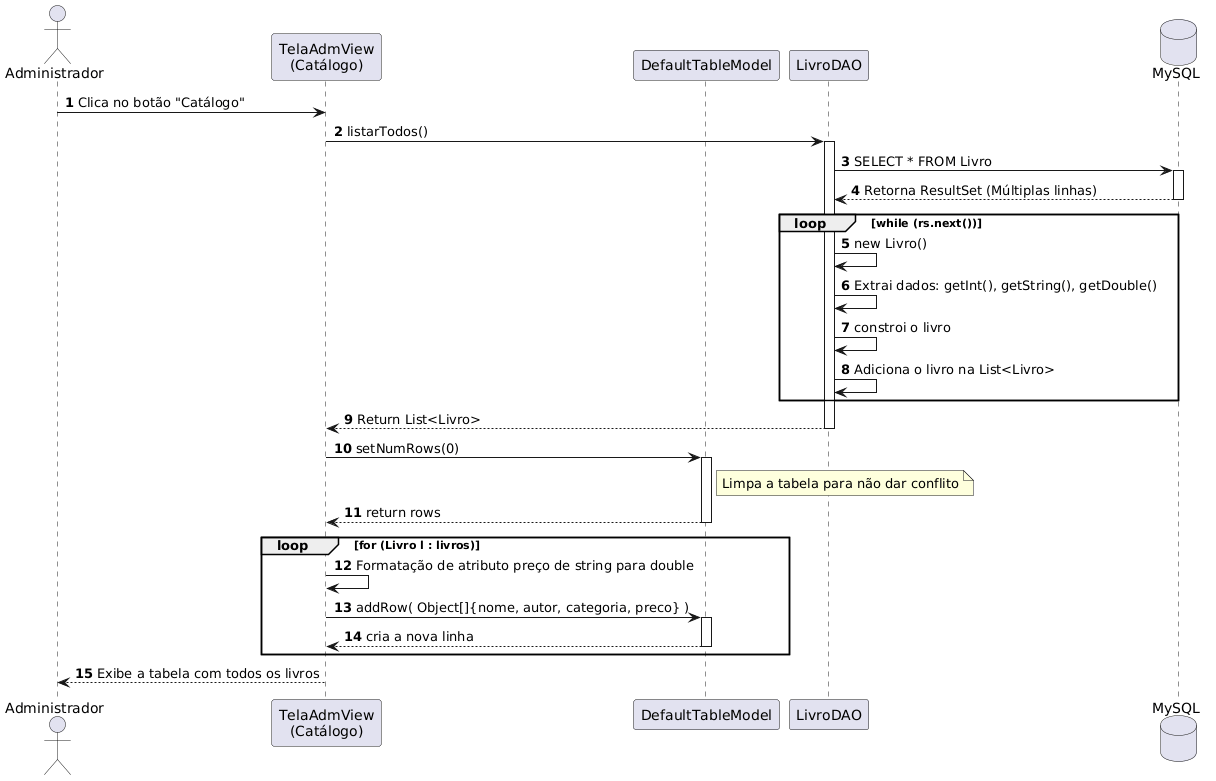

The diagram above was rendered by PlantUML. Its source (embedded in the PNG):
@startuml
autonumber

' Definindo atores e participantes
actor "Administrador" as Adm
participant "TelaAdmView\n(Catálogo)" as Tela
participant "DefaultTableModel" as Tabela
participant "LivroDAO" as Dao
database "MySQL" as BD

Adm -> Tela: Clica no botão "Catálogo"

Tela -> Dao: listarTodos()
activate Dao

Dao -> BD: SELECT * FROM Livro
activate BD
BD --> Dao: Retorna ResultSet (Múltiplas linhas)
deactivate BD


loop while (rs.next())
    Dao -> Dao: new Livro()
    Dao -> Dao: Extrai dados: getInt(), getString(), getDouble()
    Dao -> Dao: constroi o livro
    Dao -> Dao: Adiciona o livro na List<Livro>
end

Dao --> Tela: Return List<Livro> 
deactivate Dao


Tela -> Tabela: setNumRows(0)
activate Tabela
note right of Tabela: Limpa a tabela para não dar conflito
Tabela --> Tela: return rows
deactivate Tabela

loop for (Livro l : livros)
    Tela -> Tela: Formatação de atributo preço de string para double
    Tela -> Tabela: addRow( Object[]{nome, autor, categoria, preco} )
    activate Tabela
    Tabela --> Tela: cria a nova linha
    deactivate Tabela
end

Tela --> Adm: Exibe a tabela com todos os livros
@enduml